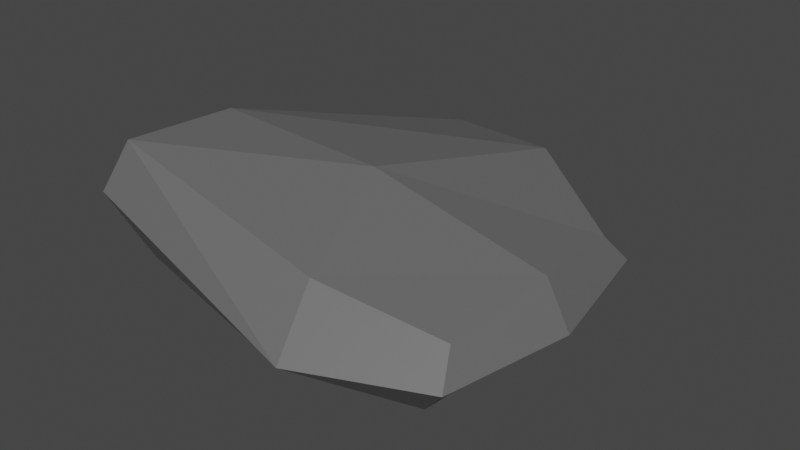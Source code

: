 # Source: Rock1.blend  (saved by Blender 2.93.21; exported with 4.5.12 LTS)
import bpy
from mathutils import Matrix  # noqa: F401  (used for matrix-valued properties, if any)

bpy.ops.wm.read_factory_settings(use_empty=True)
scene = bpy.context.scene
scene.name = 'Scene'

# ---- collections
col_collection = bpy.data.collections.new('Collection'); scene.collection.children.link(col_collection)

# ---- materials (node trees are filled in below, after node groups)
mat_rock1 = bpy.data.materials.new('Rock1')
mat_rock1.use_transparent_shadow = False

# ---- material node trees
mat_rock1.use_nodes = True; mat_rock1.node_tree.nodes.clear()
_N = mat_rock1.node_tree.nodes; _L = mat_rock1.node_tree.links
n0 = _N.new('ShaderNodeBsdfPrincipled'); n0.name = 'Principled BSDF'; n0.location = (10, 300)
n0.distribution = 'GGX'
n0.subsurface_method = 'BURLEY'
n0.inputs[0].default_value = (0.1329, 0.1329, 0.1329, 1.0)
n0.inputs[3].default_value = 1.45
n0.inputs[27].default_value = (0.0, 0.0, 0.0, 1.0)
n0.inputs[28].default_value = 1.0
n1 = _N.new('ShaderNodeOutputMaterial'); n1.name = 'Material Output'; n1.location = (300, 300)
_L.new(n0.outputs[0], n1.inputs[0])
n1.is_active_output = True

# ---- world
world_world = bpy.data.worlds.new('World'); scene.world = world_world
world_world.use_nodes = True; world_world.node_tree.nodes.clear()
_N = world_world.node_tree.nodes; _L = world_world.node_tree.links
n0 = _N.new('ShaderNodeOutputWorld'); n0.name = 'World Output'; n0.location = (300, 300)
n1 = _N.new('ShaderNodeBackground'); n1.name = 'Background'; n1.location = (10, 300)
n1.inputs[0].default_value = (0.05088, 0.05088, 0.05088, 1.0)
_L.new(n1.outputs[0], n0.inputs[0])
n0.is_active_output = True
world_world.color = (0.05088, 0.05088, 0.05088)
world_world.use_sun_shadow = False
world_world.sun_shadow_jitter_overblur = 0.0

# ---- meshes
me_cube_057 = bpy.data.meshes.new('Cube.057')
me_cube_057.from_pydata([(-1.18, -0.8333, -0.1572), (-1.313, -0.8333, 0.5347), (-0.589, 1.269, -0.2553), (-0.589, 1.287, 0.1883), (0.8037, -0.8333, -0.2977), (0.9487, -0.8333, 0.137), (0.8037, 0.5302, -0.2977), (0.9487, 0.5302, 0.137), (-0.6601, 0.2451, -0.3196), (-1.393, -0.9827, 0.2456), (-1.22, -0.1515, 0.5421), (-0.6601, 1.456, 0.0208), (-0.09231, 1.276, -0.3345), (0.2136, 1.059, 0.2799), (1.02, 0.6796, -0.04251), (0.8092, -0.1515, -0.3552), (1.02, -0.1515, 0.2183), (1.02, -0.9827, -0.04251), (-0.09231, -0.9827, -0.3345), (0.2136, -0.9827, 0.2799), (-1.376, -0.1515, -0.01158), (0.2794, 1.235, -0.04508), (1.169, -0.1515, -0.06206), (0.2794, -1.296, -0.04508), (-0.2647, -0.09855, -0.468), (-0.09768, -0.1515, 0.485)], [], [(0, 9, 20, 8), (9, 1, 10, 20), (20, 10, 3, 11), (8, 20, 11, 2), (2, 11, 21, 12), (11, 3, 13, 21), (21, 13, 7, 14), (12, 21, 14, 6), (6, 14, 22, 15), (14, 7, 16, 22), (22, 16, 5, 17), (15, 22, 17, 4), (4, 17, 23, 18), (17, 5, 19, 23), (23, 19, 1, 9), (18, 23, 9, 0), (2, 12, 24, 8), (12, 6, 15, 24), (24, 15, 4, 18), (8, 24, 18, 0), (7, 13, 25, 16), (13, 3, 10, 25), (25, 10, 1, 19), (16, 25, 19, 5)])
_uv = me_cube_057.uv_layers.new(name='UVMap')
_uv.uv.foreach_set('vector', [0.375, 0.0, 0.5, 0.0, 0.5, 0.125, 0.375, 0.125, 0.5, 0.0, 0.625, 0.0, 0.625, 0.125, 0.5, 0.125, 0.5, 0.125, 0.625, 0.125, 0.625, 0.25, 0.5, 0.25, 0.375, 0.125, 0.5, 0.125, 0.5, 0.25, 0.375, 0.25, 0.375, 0.25, 0.5, 0.25, 0.5, 0.375, 0.375, 0.375, 0.5, 0.25, 0.625, 0.25, 0.625, 0.375, 0.5, 0.375, 0.5, 0.375, 0.625, 0.375, 0.625, 0.5, 0.5, 0.5, 0.375, 0.375, 0.5, 0.375, 0.5, 0.5, 0.375, 0.5, 0.375, 0.5, 0.5, 0.5, 0.5, 0.625, 0.375, 0.625, 0.5, 0.5, 0.625, 0.5, 0.625, 0.625, 0.5, 0.625, 0.5, 0.625, 0.625, 0.625, 0.625, 0.75, 0.5, 0.75, 0.375, 0.625, 0.5, 0.625, 0.5, 0.75, 0.375, 0.75, 0.375, 0.75, 0.5, 0.75, 0.5, 0.875, 0.375, 0.875, 0.5, 0.75, 0.625, 0.75, 0.625, 0.875, 0.5, 0.875, 0.5, 0.875, 0.625, 0.875, 0.625, 1.0, 0.5, 1.0, 0.375, 0.875, 0.5, 0.875, 0.5, 1.0, 0.375, 1.0, 0.125, 0.5, 0.25, 0.5, 0.25, 0.625, 0.125, 0.625, 0.25, 0.5, 0.375, 0.5, 0.375, 0.625, 0.25, 0.625, 0.25, 0.625, 0.375, 0.625, 0.375, 0.75, 0.25, 0.75, 0.125, 0.625, 0.25, 0.625, 0.25, 0.75, 0.125, 0.75, 0.625, 0.5, 0.75, 0.5, 0.75, 0.625, 0.625, 0.625, 0.75, 0.5, 0.875, 0.5, 0.875, 0.625, 0.75, 0.625, 0.75, 0.625, 0.875, 0.625, 0.875, 0.75, 0.75, 0.75, 0.625, 0.625, 0.75, 0.625, 0.75, 0.75, 0.625, 0.75])
me_cube_057.materials.append(mat_rock1)
me_cube_057.use_remesh_fix_poles = True
me_cube_057.use_remesh_preserve_attributes = False
me_cube_057.update()

# ---- objects
ob_rock1 = bpy.data.objects.new('Rock1', me_cube_057)

# ---- transforms, parenting, visibility, modifiers, constraints
ob_rock1.location = (0.0, 0.0, 0.0)

# ---- collection membership
col_collection.objects.link(ob_rock1)

# ---- scene / render settings (as saved in the file)
scene.frame_start = 1; scene.frame_end = 250; scene.frame_set(1)
scene.render.engine = 'BLENDER_EEVEE_NEXT'
scene.cycles.use_denoising = False
scene.cycles.samples = 128
scene.cycles.sampling_pattern = 'TABULATED_SOBOL'
scene.cycles.use_adaptive_sampling = False
scene.cycles.use_light_tree = False
scene.view_settings.view_transform = 'Filmic'
bpy.context.view_layer.update()

# ---- added for rendering (the .blend has no active camera and no usable light): camera, sun
cam_auto = bpy.data.cameras.new('AutoCamera')
cam_auto.lens = 50.0
cam_auto.sensor_width = 36.0
cam_auto.clip_end = 1000.0
ob_auto_camera = bpy.data.objects.new('AutoCamera', cam_auto)
scene.collection.objects.link(ob_auto_camera)
ob_auto_camera.location = (3.4905, -4.24295, 2.91905)
ob_auto_camera.rotation_euler = (1.09748, -7.21219e-08, 0.694738)
scene.camera = ob_auto_camera
light_auto_sun = bpy.data.lights.new('AutoSun', 'SUN')
light_auto_sun.energy = 3.0
light_auto_sun.angle = 0.0523599
ob_auto_sun = bpy.data.objects.new('AutoSun', light_auto_sun)
scene.collection.objects.link(ob_auto_sun)
ob_auto_sun.rotation_euler = (0.872665, 0.174533, 0.523599)
bpy.context.view_layer.update()
